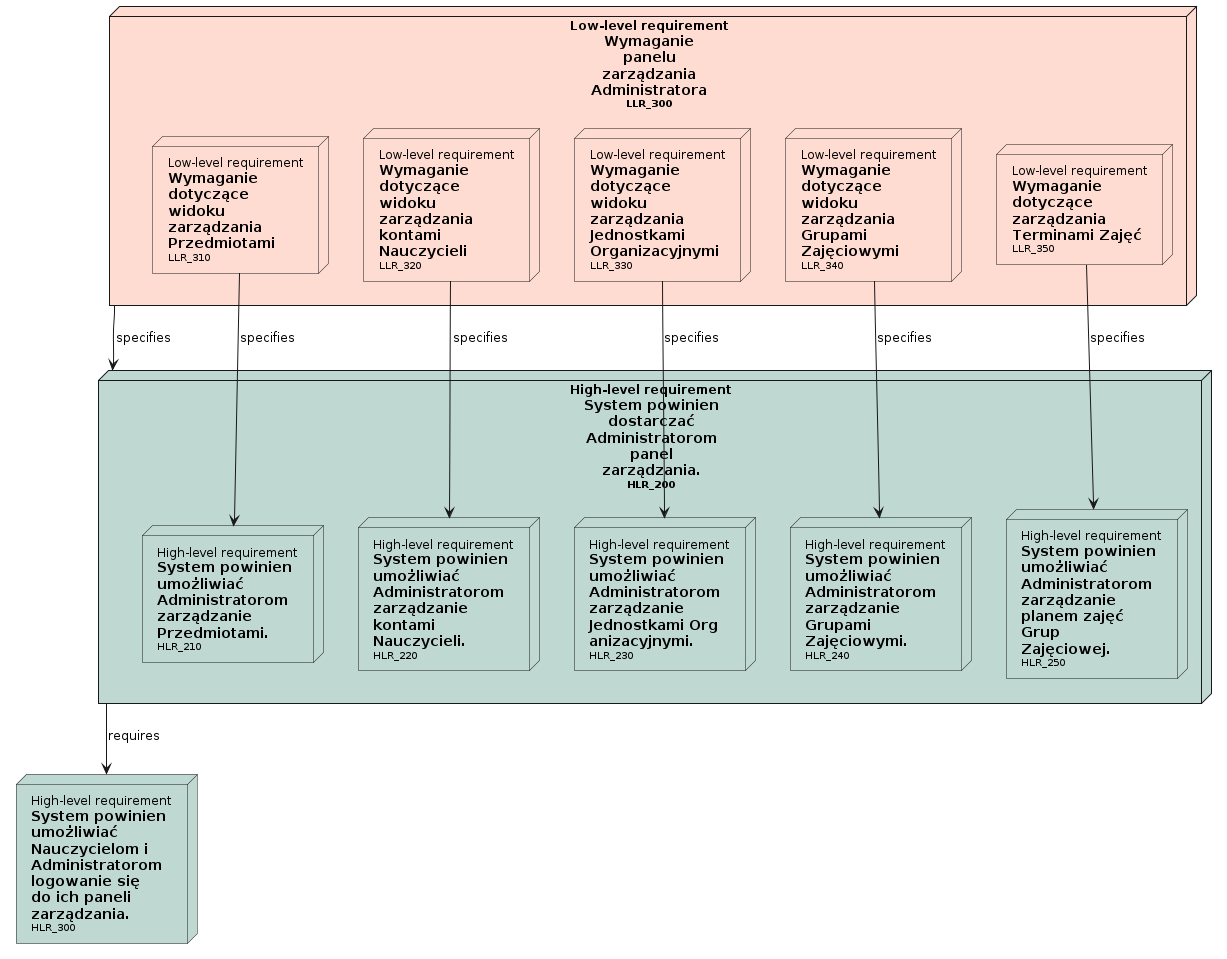

The diagram above was rendered by PlantUML. Its source (embedded in the PNG):
@startuml

' Nodes definition 

node "<size:12>High-level requirement</size>\n**System powinien**\n**dostarczać**\n**Administratorom**\n**panel**\n**zarządzania.**\n<size:10>HLR_200</size>" as HLR_200 [[../analiza_i_projektowanie.html#HLR_200]] #BFD8D2{
'child needs:
node "<size:12>High-level requirement</size>\n**System powinien**\n**umożliwiać**\n**Administratorom**\n**zarządzanie**\n**Przedmiotami.**\n<size:10>HLR_210</size>" as HLR_210 [[../analiza_i_projektowanie.html#HLR_210]] #BFD8D2{
'child needs:
}
node "<size:12>High-level requirement</size>\n**System powinien**\n**umożliwiać**\n**Administratorom**\n**zarządzanie**\n**kontami**\n**Nauczycieli.**\n<size:10>HLR_220</size>" as HLR_220 [[../analiza_i_projektowanie.html#HLR_220]] #BFD8D2{
'child needs:
}
node "<size:12>High-level requirement</size>\n**System powinien**\n**umożliwiać**\n**Administratorom**\n**zarządzanie**\n**Jednostkami Org**\n**anizacyjnymi.**\n<size:10>HLR_230</size>" as HLR_230 [[../analiza_i_projektowanie.html#HLR_230]] #BFD8D2{
'child needs:
}
node "<size:12>High-level requirement</size>\n**System powinien**\n**umożliwiać**\n**Administratorom**\n**zarządzanie**\n**Grupami**\n**Zajęciowymi.**\n<size:10>HLR_240</size>" as HLR_240 [[../analiza_i_projektowanie.html#HLR_240]] #BFD8D2{
'child needs:
}
node "<size:12>High-level requirement</size>\n**System powinien**\n**umożliwiać**\n**Administratorom**\n**zarządzanie**\n**planem zajęć**\n**Grup**\n**Zajęciowej.**\n<size:10>HLR_250</size>" as HLR_250 [[../analiza_i_projektowanie.html#HLR_250]] #BFD8D2{
'child needs:
}
}
node "<size:12>High-level requirement</size>\n**System powinien**\n**umożliwiać**\n**Nauczycielom i**\n**Administratorom**\n**logowanie się**\n**do ich paneli**\n**zarządzania.**\n<size:10>HLR_300</size>" as HLR_300 [[../analiza_i_projektowanie.html#HLR_300]] #BFD8D2
node "<size:12>Low-level requirement</size>\n**Wymaganie**\n**panelu**\n**zarządzania**\n**Administratora**\n<size:10>LLR_300</size>" as LLR_300 [[../analiza_i_projektowanie.html#LLR_300]] #FEDCD2{
'child needs:
node "<size:12>Low-level requirement</size>\n**Wymaganie**\n**dotyczące**\n**widoku**\n**zarządzania**\n**Przedmiotami**\n<size:10>LLR_310</size>" as LLR_310 [[../analiza_i_projektowanie.html#LLR_310]] #FEDCD2{
'child needs:
}
node "<size:12>Low-level requirement</size>\n**Wymaganie**\n**dotyczące**\n**widoku**\n**zarządzania**\n**kontami**\n**Nauczycieli**\n<size:10>LLR_320</size>" as LLR_320 [[../analiza_i_projektowanie.html#LLR_320]] #FEDCD2{
'child needs:
}
node "<size:12>Low-level requirement</size>\n**Wymaganie**\n**dotyczące**\n**widoku**\n**zarządzania**\n**Jednostkami**\n**Organizacyjnymi**\n<size:10>LLR_330</size>" as LLR_330 [[../analiza_i_projektowanie.html#LLR_330]] #FEDCD2{
'child needs:
}
node "<size:12>Low-level requirement</size>\n**Wymaganie**\n**dotyczące**\n**widoku**\n**zarządzania**\n**Grupami**\n**Zajęciowymi**\n<size:10>LLR_340</size>" as LLR_340 [[../analiza_i_projektowanie.html#LLR_340]] #FEDCD2{
'child needs:
}
node "<size:12>Low-level requirement</size>\n**Wymaganie**\n**dotyczące**\n**zarządzania**\n**Terminami Zajęć**\n<size:10>LLR_350</size>" as LLR_350 [[../analiza_i_projektowanie.html#LLR_350]] #FEDCD2{
'child needs:
}
}

' Connection definition 

HLR_200 --> HLR_300: requires
LLR_300 --> HLR_200: specifies
LLR_310 --> HLR_210: specifies
LLR_320 --> HLR_220: specifies
LLR_330 --> HLR_230: specifies
LLR_340 --> HLR_240: specifies
LLR_350 --> HLR_250: specifies

@enduml